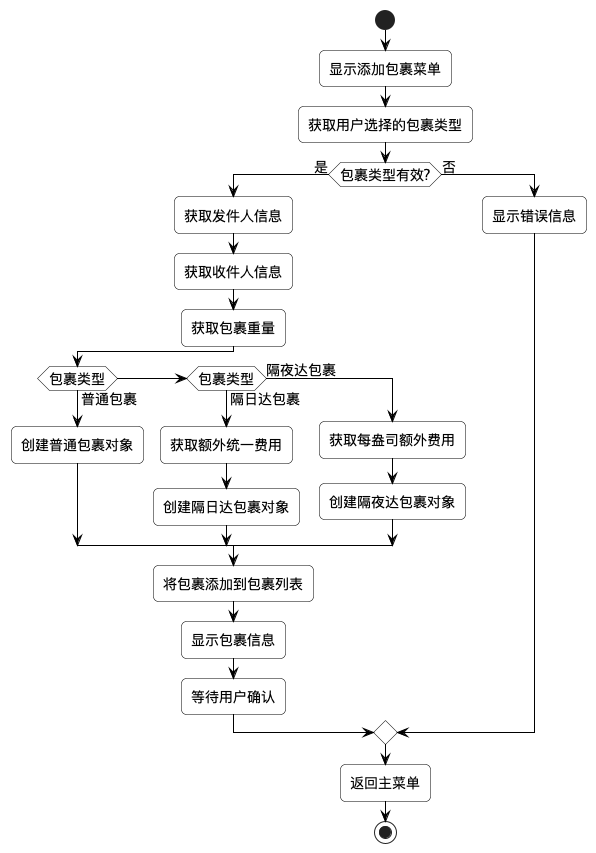

The diagram above was rendered by PlantUML. Its source (embedded in the PNG):
@startuml 添加包裹流程图

skinparam backgroundColor white
skinparam handwritten false
skinparam defaultFontName Microsoft YaHei
skinparam defaultFontSize 14
skinparam roundCorner 10
skinparam shadowing false

skinparam activity {
  BackgroundColor #FFFFFF
  BorderColor #000000
  FontColor #000000
  ArrowColor #000000
}

start
:显示添加包裹菜单;
:获取用户选择的包裹类型;

if (包裹类型有效?) then (是)
  :获取发件人信息;
  :获取收件人信息;
  :获取包裹重量;
  
  if (包裹类型) then (普通包裹)
    :创建普通包裹对象;
  elseif (包裹类型) then (隔日达包裹)
    :获取额外统一费用;
    :创建隔日达包裹对象;
  else (隔夜达包裹)
    :获取每盎司额外费用;
    :创建隔夜达包裹对象;
  endif
  
  :将包裹添加到包裹列表;
  :显示包裹信息;
  :等待用户确认;
else (否)
  :显示错误信息;
endif

:返回主菜单;

stop

@enduml